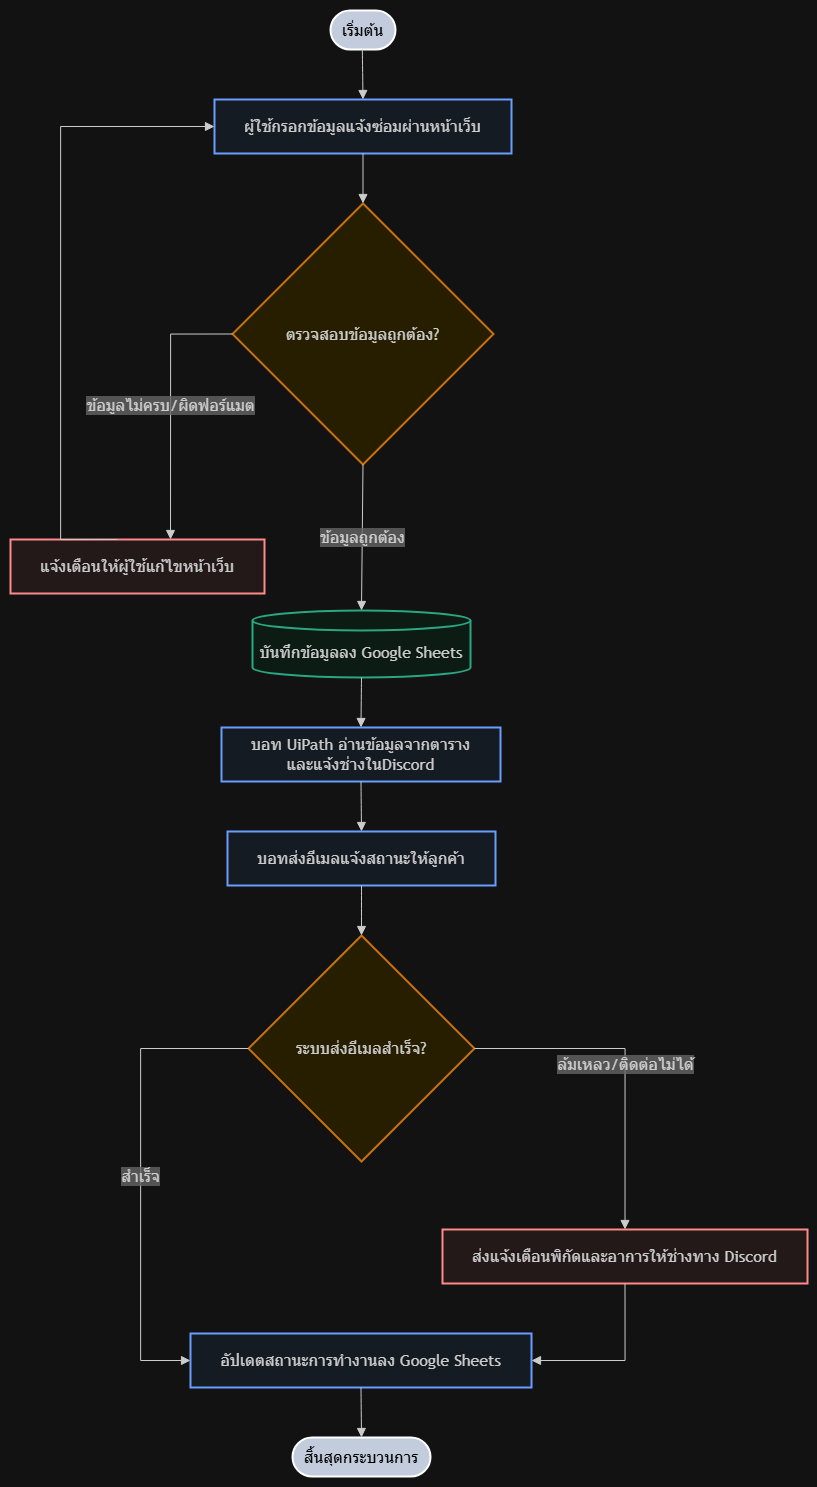

The diagram above was exported from draw.io. Its source (the exported page's mxGraphModel, read from the mxfile embedded in the PNG):
<mxGraphModel dx="2189" dy="1520" grid="1" gridSize="10" guides="1" tooltips="1" connect="1" arrows="1" fold="1" page="1" pageScale="1" pageWidth="827" pageHeight="1169" math="0" shadow="0">
  <root>
    <mxCell id="0" />
    <mxCell id="1" parent="0" />
    <UserObject label="" mermaidData="{&#10;  &quot;data&quot;: &quot;graph TD\n    Start([เริ่มต้น]) --&gt; A[ผู้ใช้กรอกข้อมูลแจ้งซ่อมผ่านหน้าเว็บ]\n    A --&gt; B{ตรวจสอบข้อมูลถูกต้อง?}\n    \n    B -- ข้อมูลไม่ครบ/ผิดฟอร์แมต --&gt; C[แจ้งเตือนให้ผู้ใช้แก้ไขหน้าเว็บ]\n    C --&gt; A\n    \n    B -- ข้อมูลถูกต้อง --&gt; D[(บันทึกข้อมูลลง Google Sheets)]\n    \n    D --&gt; E[บอท UiPath อ่านข้อมูลจากตาราง]\n    E --&gt; F[บอทส่งอีเมลแจ้งสถานะให้ลูกค้า]\n    \n    F --&gt; G{ระบบส่งอีเมลสำเร็จ?}\n    \n    G -- ล้มเหลว/ติดต่อไม่ได้ --&gt; H[ส่งแจ้งเตือนพิกัดและอาการให้ช่างทาง Discord]\n    H --&gt; I\n    \n    G -- สำเร็จ --&gt; I[อัปเดตสถานะการทำงานลง Google Sheets]\n    \n    I --&gt; End([สิ้นสุดกระบวนการ])\n\n    %% กำหนดสีสันให้กล่องดูสวยงาม (Optional)\n    classDef startend fill:#1e293b,stroke:#000,stroke-width:2px,color:#fff;\n    classDef process fill:#eff6ff,stroke:#2563eb,stroke-width:2px;\n    classDef decision fill:#fef3c7,stroke:#d97706,stroke-width:2px;\n    classDef database fill:#ecfdf5,stroke:#059669,stroke-width:2px;\n    classDef alert fill:#fef2f2,stroke:#dc2626,stroke-width:2px;\n\n    class Start,End startend;\n    class A,E,F,I process;\n    class B,G decision;\n    class D database;\n    class C,H alert;&quot;,&#10;  &quot;config&quot;: null&#10;}" id="G2smqh5EdRMEj26-dX5k-1">
      <mxCell connectable="0" parent="1" style="group;transparentBounds=1;editIcon=1;lockedGroup=0;groupPadding=10;" vertex="1">
        <mxGeometry as="geometry" />
      </mxCell>
    </UserObject>
    <UserObject label="เริ่มต้น" mermaidId="n:Start" mermaidBaseStyle="html=1;rounded=1;whiteSpace=wrap;arcSize=50;strokeWidth=2;fillColor=#1e293b;strokeColor=default;fontColor=#fff;fontFamily=Trebuchet MS,Verdana,Arial,sans-serif;fontSize=16;" mermaidBaseValue="เริ่มต้น" id="G2smqh5EdRMEj26-dX5k-2">
      <mxCell parent="G2smqh5EdRMEj26-dX5k-1" style="html=1;rounded=1;whiteSpace=wrap;arcSize=50;strokeWidth=2;fillColor=#1e293b;strokeColor=default;fontColor=#fff;fontFamily=Trebuchet MS,Verdana,Arial,sans-serif;fontSize=16;" vertex="1">
        <mxGeometry height="39" width="65" x="350" y="30" as="geometry" />
      </mxCell>
    </UserObject>
    <UserObject label="ผู้ใช้กรอกข้อมูลแจ้งซ่อมผ่านหน้าเว็บ" mermaidId="n:A" mermaidBaseStyle="html=1;whiteSpace=wrap;strokeWidth=2;fillColor=#eff6ff;strokeColor=#2563eb;fontColor=light-dark(#333333,#cccccc);fontFamily=Trebuchet MS,Verdana,Arial,sans-serif;fontSize=16;" mermaidBaseValue="ผู้ใช้กรอกข้อมูลแจ้งซ่อมผ่านหน้าเว็บ" id="G2smqh5EdRMEj26-dX5k-3">
      <mxCell parent="G2smqh5EdRMEj26-dX5k-1" style="html=1;whiteSpace=wrap;strokeWidth=2;fillColor=#eff6ff;strokeColor=#2563eb;fontColor=light-dark(#333333,#cccccc);fontFamily=Trebuchet MS,Verdana,Arial,sans-serif;fontSize=16;" vertex="1">
        <mxGeometry height="54" width="297" x="234" y="119" as="geometry" />
      </mxCell>
    </UserObject>
    <UserObject label="ตรวจสอบข้อมูลถูกต้อง?" mermaidId="n:B" mermaidBaseStyle="rhombus;html=1;strokeWidth=2;whiteSpace=wrap;fillColor=#fef3c7;strokeColor=#d97706;fontColor=light-dark(#333333,#cccccc);fontFamily=Trebuchet MS,Verdana,Arial,sans-serif;fontSize=16;" mermaidBaseValue="ตรวจสอบข้อมูลถูกต้อง?" id="G2smqh5EdRMEj26-dX5k-4">
      <mxCell parent="G2smqh5EdRMEj26-dX5k-1" style="rhombus;html=1;strokeWidth=2;whiteSpace=wrap;fillColor=#fef3c7;strokeColor=#d97706;fontColor=light-dark(#333333,#cccccc);fontFamily=Trebuchet MS,Verdana,Arial,sans-serif;fontSize=16;" vertex="1">
        <mxGeometry height="261" width="261" x="252" y="223" as="geometry" />
      </mxCell>
    </UserObject>
    <UserObject label="แจ้งเตือนให้ผู้ใช้แก้ไขหน้าเว็บ" mermaidId="n:C" mermaidBaseStyle="html=1;whiteSpace=wrap;strokeWidth=2;fillColor=#fef2f2;strokeColor=#dc2626;fontColor=light-dark(#333333,#cccccc);fontFamily=Trebuchet MS,Verdana,Arial,sans-serif;fontSize=16;" mermaidBaseValue="แจ้งเตือนให้ผู้ใช้แก้ไขหน้าเว็บ" id="G2smqh5EdRMEj26-dX5k-5">
      <mxCell parent="G2smqh5EdRMEj26-dX5k-1" style="html=1;whiteSpace=wrap;strokeWidth=2;fillColor=#fef2f2;strokeColor=#dc2626;fontColor=light-dark(#333333,#cccccc);fontFamily=Trebuchet MS,Verdana,Arial,sans-serif;fontSize=16;" vertex="1">
        <mxGeometry height="54" width="254" x="30" y="559" as="geometry" />
      </mxCell>
    </UserObject>
    <UserObject label="บันทึกข้อมูลลง Google Sheets" mermaidId="n:D" mermaidBaseStyle="html=1;shape=cylinder3;boundedLbl=1;backgroundOutline=1;size=10;strokeWidth=2;whiteSpace=wrap;fillColor=#ecfdf5;strokeColor=#059669;fontColor=light-dark(#333333,#cccccc);fontFamily=Trebuchet MS,Verdana,Arial,sans-serif;fontSize=16;" mermaidBaseValue="บันทึกข้อมูลลง Google Sheets" id="G2smqh5EdRMEj26-dX5k-6">
      <mxCell parent="G2smqh5EdRMEj26-dX5k-1" style="html=1;shape=cylinder3;boundedLbl=1;backgroundOutline=1;size=10;strokeWidth=2;whiteSpace=wrap;fillColor=#ecfdf5;strokeColor=#059669;fontColor=light-dark(#333333,#cccccc);fontFamily=Trebuchet MS,Verdana,Arial,sans-serif;fontSize=16;" vertex="1">
        <mxGeometry height="67" width="218" x="272" y="630" as="geometry" />
      </mxCell>
    </UserObject>
    <UserObject label="บอท UiPath อ่านข้อมูลจากตาราง&lt;div&gt;และแจ้งช่างในDiscord&lt;/div&gt;" mermaidId="n:E" mermaidBaseStyle="html=1;whiteSpace=wrap;strokeWidth=2;fillColor=#eff6ff;strokeColor=#2563eb;fontColor=light-dark(#333333,#cccccc);fontFamily=Trebuchet MS,Verdana,Arial,sans-serif;fontSize=16;" mermaidBaseValue="บอท UiPath อ่านข้อมูลจากตาราง" id="G2smqh5EdRMEj26-dX5k-7">
      <mxCell parent="G2smqh5EdRMEj26-dX5k-1" style="html=1;whiteSpace=wrap;strokeWidth=2;fillColor=#eff6ff;strokeColor=#2563eb;fontColor=light-dark(#333333,#cccccc);fontFamily=Trebuchet MS,Verdana,Arial,sans-serif;fontSize=16;" vertex="1">
        <mxGeometry height="54" width="279" x="241" y="747" as="geometry" />
      </mxCell>
    </UserObject>
    <UserObject label="บอทส่งอีเมลแจ้งสถานะให้ลูกค้า" mermaidId="n:F" mermaidBaseStyle="html=1;whiteSpace=wrap;strokeWidth=2;fillColor=#eff6ff;strokeColor=#2563eb;fontColor=light-dark(#333333,#cccccc);fontFamily=Trebuchet MS,Verdana,Arial,sans-serif;fontSize=16;" mermaidBaseValue="บอทส่งอีเมลแจ้งสถานะให้ลูกค้า" id="G2smqh5EdRMEj26-dX5k-8">
      <mxCell parent="G2smqh5EdRMEj26-dX5k-1" style="html=1;whiteSpace=wrap;strokeWidth=2;fillColor=#eff6ff;strokeColor=#2563eb;fontColor=light-dark(#333333,#cccccc);fontFamily=Trebuchet MS,Verdana,Arial,sans-serif;fontSize=16;" vertex="1">
        <mxGeometry height="54" width="268" x="247" y="851" as="geometry" />
      </mxCell>
    </UserObject>
    <UserObject label="ระบบส่งอีเมลสำเร็จ?" mermaidId="n:G" mermaidBaseStyle="rhombus;html=1;strokeWidth=2;whiteSpace=wrap;fillColor=#fef3c7;strokeColor=#d97706;fontColor=light-dark(#333333,#cccccc);fontFamily=Trebuchet MS,Verdana,Arial,sans-serif;fontSize=16;" mermaidBaseValue="ระบบส่งอีเมลสำเร็จ?" id="G2smqh5EdRMEj26-dX5k-9">
      <mxCell parent="G2smqh5EdRMEj26-dX5k-1" style="rhombus;html=1;strokeWidth=2;whiteSpace=wrap;fillColor=#fef3c7;strokeColor=#d97706;fontColor=light-dark(#333333,#cccccc);fontFamily=Trebuchet MS,Verdana,Arial,sans-serif;fontSize=16;" vertex="1">
        <mxGeometry height="226" width="226" x="268" y="955" as="geometry" />
      </mxCell>
    </UserObject>
    <UserObject label="ส่งแจ้งเตือนพิกัดและอาการให้ช่างทาง Discord" mermaidId="n:H" mermaidBaseStyle="html=1;whiteSpace=wrap;strokeWidth=2;fillColor=#fef2f2;strokeColor=#dc2626;fontColor=light-dark(#333333,#cccccc);fontFamily=Trebuchet MS,Verdana,Arial,sans-serif;fontSize=16;" mermaidBaseValue="ส่งแจ้งเตือนพิกัดและอาการให้ช่างทาง Discord" id="G2smqh5EdRMEj26-dX5k-10">
      <mxCell parent="G2smqh5EdRMEj26-dX5k-1" style="html=1;whiteSpace=wrap;strokeWidth=2;fillColor=#fef2f2;strokeColor=#dc2626;fontColor=light-dark(#333333,#cccccc);fontFamily=Trebuchet MS,Verdana,Arial,sans-serif;fontSize=16;" vertex="1">
        <mxGeometry height="54" width="365" x="462" y="1249" as="geometry" />
      </mxCell>
    </UserObject>
    <UserObject label="อัปเดตสถานะการทำงานลง Google Sheets" mermaidId="n:I" mermaidBaseStyle="html=1;whiteSpace=wrap;strokeWidth=2;fillColor=#eff6ff;strokeColor=#2563eb;fontColor=light-dark(#333333,#cccccc);fontFamily=Trebuchet MS,Verdana,Arial,sans-serif;fontSize=16;" mermaidBaseValue="อัปเดตสถานะการทำงานลง Google Sheets" id="G2smqh5EdRMEj26-dX5k-11">
      <mxCell parent="G2smqh5EdRMEj26-dX5k-1" style="html=1;whiteSpace=wrap;strokeWidth=2;fillColor=#eff6ff;strokeColor=#2563eb;fontColor=light-dark(#333333,#cccccc);fontFamily=Trebuchet MS,Verdana,Arial,sans-serif;fontSize=16;" vertex="1">
        <mxGeometry height="54" width="341" x="210" y="1353" as="geometry" />
      </mxCell>
    </UserObject>
    <UserObject label="สิ้นสุดกระบวนการ" mermaidId="n:End" mermaidBaseStyle="html=1;rounded=1;whiteSpace=wrap;arcSize=50;strokeWidth=2;fillColor=#1e293b;strokeColor=default;fontColor=#fff;fontFamily=Trebuchet MS,Verdana,Arial,sans-serif;fontSize=16;" mermaidBaseValue="สิ้นสุดกระบวนการ" id="G2smqh5EdRMEj26-dX5k-12">
      <mxCell parent="G2smqh5EdRMEj26-dX5k-1" style="html=1;rounded=1;whiteSpace=wrap;arcSize=50;strokeWidth=2;fillColor=#1e293b;strokeColor=default;fontColor=#fff;fontFamily=Trebuchet MS,Verdana,Arial,sans-serif;fontSize=16;" vertex="1">
        <mxGeometry height="39" width="138" x="312" y="1457" as="geometry" />
      </mxCell>
    </UserObject>
    <UserObject label="" mermaidId="e:Start-&gt;A#0" mermaidBaseStyle="curved=1;startArrow=none;endArrow=block;endSize=7;strokeColor=light-dark(#333333,#cccccc);exitX=0.49;exitY=1;entryX=0.5;entryY=0;" mermaidBaseValue="" id="G2smqh5EdRMEj26-dX5k-13">
      <mxCell edge="1" parent="G2smqh5EdRMEj26-dX5k-1" source="G2smqh5EdRMEj26-dX5k-2" style="curved=1;startArrow=none;endArrow=block;endSize=7;strokeColor=light-dark(#333333,#cccccc);exitX=0.49;exitY=1;entryX=0.5;entryY=0;rounded=0;" target="G2smqh5EdRMEj26-dX5k-3">
        <mxGeometry relative="1" as="geometry">
          <Array as="points" />
        </mxGeometry>
      </mxCell>
    </UserObject>
    <UserObject label="" mermaidId="e:A-&gt;B#0" mermaidBaseStyle="curved=1;startArrow=none;endArrow=block;endSize=7;strokeColor=light-dark(#333333,#cccccc);exitX=0.64;exitY=1;entryX=0.5;entryY=0;" mermaidBaseValue="" id="G2smqh5EdRMEj26-dX5k-14">
      <mxCell edge="1" parent="G2smqh5EdRMEj26-dX5k-1" source="G2smqh5EdRMEj26-dX5k-3" style="startArrow=none;endArrow=block;endSize=7;strokeColor=light-dark(#333333,#cccccc);exitX=0.5;exitY=1;entryX=0.5;entryY=0;rounded=0;edgeStyle=orthogonalEdgeStyle;exitDx=0;exitDy=0;" target="G2smqh5EdRMEj26-dX5k-4">
        <mxGeometry relative="1" as="geometry" />
      </mxCell>
    </UserObject>
    <UserObject label="ข้อมูลไม่ครบ/ผิดฟอร์แมต" mermaidId="e:B-&gt;C#0" mermaidBaseStyle="curved=1;startArrow=none;endArrow=block;endSize=7;strokeColor=light-dark(#333333,#cccccc);html=1;fontSize=16;labelBackgroundColor=light-dark(#E8E8E88D,#2a2a2a8D);fontFamily=Trebuchet MS,Verdana,Arial,sans-serif;fontColor=light-dark(#333333,#cccccc);exitX=0.07;exitY=1;entryX=0.63;entryY=0;" mermaidBaseValue="ข้อมูลไม่ครบ/ผิดฟอร์แมต" id="G2smqh5EdRMEj26-dX5k-15">
      <mxCell edge="1" parent="G2smqh5EdRMEj26-dX5k-1" source="G2smqh5EdRMEj26-dX5k-4" style="startArrow=none;endArrow=block;endSize=7;strokeColor=light-dark(#333333,#cccccc);html=1;fontSize=16;labelBackgroundColor=light-dark(#E8E8E88D,#2a2a2a8D);fontFamily=Trebuchet MS,Verdana,Arial,sans-serif;fontColor=light-dark(#333333,#cccccc);entryX=0.63;entryY=0;rounded=0;edgeStyle=orthogonalEdgeStyle;exitX=0;exitY=0.5;exitDx=0;exitDy=0;" target="G2smqh5EdRMEj26-dX5k-5">
        <mxGeometry relative="1" as="geometry">
          <Array as="points">
            <mxPoint x="190" y="353.49" />
          </Array>
          <mxPoint x="250" y="350" as="sourcePoint" />
        </mxGeometry>
      </mxCell>
    </UserObject>
    <UserObject label="" mermaidId="e:C-&gt;A#0" mermaidBaseStyle="curved=1;startArrow=none;endArrow=block;endSize=7;strokeColor=light-dark(#333333,#cccccc);exitX=0.42;exitY=0;entryX=0.16;entryY=1;" mermaidBaseValue="" id="G2smqh5EdRMEj26-dX5k-16">
      <mxCell edge="1" parent="G2smqh5EdRMEj26-dX5k-1" source="G2smqh5EdRMEj26-dX5k-5" style="startArrow=none;endArrow=block;endSize=7;strokeColor=light-dark(#333333,#cccccc);exitX=0.42;exitY=0;entryX=0;entryY=0.5;rounded=0;entryDx=0;entryDy=0;edgeStyle=orthogonalEdgeStyle;" target="G2smqh5EdRMEj26-dX5k-3">
        <mxGeometry relative="1" as="geometry">
          <Array as="points">
            <mxPoint x="80" y="559" />
            <mxPoint x="80" y="146" />
          </Array>
        </mxGeometry>
      </mxCell>
    </UserObject>
    <UserObject label="ข้อมูลถูกต้อง" mermaidId="e:B-&gt;D#0" mermaidBaseStyle="curved=1;startArrow=none;endArrow=block;endSize=7;strokeColor=light-dark(#333333,#cccccc);html=1;fontSize=16;labelBackgroundColor=light-dark(#E8E8E88D,#2a2a2a8D);fontFamily=Trebuchet MS,Verdana,Arial,sans-serif;fontColor=light-dark(#333333,#cccccc);exitX=0.72;exitY=1;entryX=0.5;entryY=0;" mermaidBaseValue="ข้อมูลถูกต้อง" id="G2smqh5EdRMEj26-dX5k-17">
      <mxCell edge="1" parent="G2smqh5EdRMEj26-dX5k-1" source="G2smqh5EdRMEj26-dX5k-4" style="startArrow=none;endArrow=block;endSize=7;strokeColor=light-dark(#333333,#cccccc);html=1;fontSize=16;labelBackgroundColor=light-dark(#E8E8E88D,#2a2a2a8D);fontFamily=Trebuchet MS,Verdana,Arial,sans-serif;fontColor=light-dark(#333333,#cccccc);exitX=0.5;exitY=1;entryX=0.5;entryY=0;rounded=0;exitDx=0;exitDy=0;" target="G2smqh5EdRMEj26-dX5k-6">
        <mxGeometry relative="1" as="geometry" />
      </mxCell>
    </UserObject>
    <UserObject label="" mermaidId="e:D-&gt;E#0" mermaidBaseStyle="curved=1;startArrow=none;endArrow=block;endSize=7;strokeColor=light-dark(#333333,#cccccc);exitX=0.5;exitY=1;entryX=0.5;entryY=0;" mermaidBaseValue="" id="G2smqh5EdRMEj26-dX5k-18">
      <mxCell edge="1" parent="G2smqh5EdRMEj26-dX5k-1" source="G2smqh5EdRMEj26-dX5k-6" style="curved=1;startArrow=none;endArrow=block;endSize=7;strokeColor=light-dark(#333333,#cccccc);exitX=0.5;exitY=1;entryX=0.5;entryY=0;rounded=0;" target="G2smqh5EdRMEj26-dX5k-7">
        <mxGeometry relative="1" as="geometry">
          <Array as="points" />
        </mxGeometry>
      </mxCell>
    </UserObject>
    <UserObject label="" mermaidId="e:E-&gt;F#0" mermaidBaseStyle="curved=1;startArrow=none;endArrow=block;endSize=7;strokeColor=light-dark(#333333,#cccccc);exitX=0.5;exitY=1;entryX=0.5;entryY=0;" mermaidBaseValue="" id="G2smqh5EdRMEj26-dX5k-19">
      <mxCell edge="1" parent="G2smqh5EdRMEj26-dX5k-1" source="G2smqh5EdRMEj26-dX5k-7" style="curved=1;startArrow=none;endArrow=block;endSize=7;strokeColor=light-dark(#333333,#cccccc);exitX=0.5;exitY=1;entryX=0.5;entryY=0;rounded=0;" target="G2smqh5EdRMEj26-dX5k-8">
        <mxGeometry relative="1" as="geometry">
          <Array as="points" />
        </mxGeometry>
      </mxCell>
    </UserObject>
    <UserObject label="" mermaidId="e:F-&gt;G#0" mermaidBaseStyle="curved=1;startArrow=none;endArrow=block;endSize=7;strokeColor=light-dark(#333333,#cccccc);exitX=0.5;exitY=1;entryX=0.5;entryY=0;" mermaidBaseValue="" id="G2smqh5EdRMEj26-dX5k-20">
      <mxCell edge="1" parent="G2smqh5EdRMEj26-dX5k-1" source="G2smqh5EdRMEj26-dX5k-8" style="curved=1;startArrow=none;endArrow=block;endSize=7;strokeColor=light-dark(#333333,#cccccc);exitX=0.5;exitY=1;entryX=0.5;entryY=0;rounded=0;" target="G2smqh5EdRMEj26-dX5k-9">
        <mxGeometry relative="1" as="geometry">
          <Array as="points" />
        </mxGeometry>
      </mxCell>
    </UserObject>
    <UserObject label="ล้มเหลว/ติดต่อไม่ได้" mermaidId="e:G-&gt;H#0" mermaidBaseStyle="curved=1;startArrow=none;endArrow=block;endSize=7;strokeColor=light-dark(#333333,#cccccc);html=1;fontSize=16;labelBackgroundColor=light-dark(#E8E8E88D,#2a2a2a8D);fontFamily=Trebuchet MS,Verdana,Arial,sans-serif;fontColor=light-dark(#333333,#cccccc);exitX=0.9;exitY=1;entryX=0.5;entryY=0;" mermaidBaseValue="ล้มเหลว/ติดต่อไม่ได้" id="G2smqh5EdRMEj26-dX5k-21">
      <mxCell edge="1" parent="G2smqh5EdRMEj26-dX5k-1" source="G2smqh5EdRMEj26-dX5k-9" style="startArrow=none;endArrow=block;endSize=7;strokeColor=light-dark(#333333,#cccccc);html=1;fontSize=16;labelBackgroundColor=light-dark(#E8E8E88D,#2a2a2a8D);fontFamily=Trebuchet MS,Verdana,Arial,sans-serif;fontColor=light-dark(#333333,#cccccc);entryX=0.5;entryY=0;rounded=0;exitX=1;exitY=0.5;exitDx=0;exitDy=0;edgeStyle=orthogonalEdgeStyle;" target="G2smqh5EdRMEj26-dX5k-10">
        <mxGeometry relative="1" as="geometry">
          <mxPoint x="500" y="1068" as="sourcePoint" />
        </mxGeometry>
      </mxCell>
    </UserObject>
    <UserObject label="" mermaidId="e:H-&gt;I#0" mermaidBaseStyle="curved=1;startArrow=none;endArrow=block;endSize=7;strokeColor=light-dark(#333333,#cccccc);exitX=0.5;exitY=1;entryX=0.68;entryY=0;" mermaidBaseValue="" id="G2smqh5EdRMEj26-dX5k-22">
      <mxCell edge="1" parent="G2smqh5EdRMEj26-dX5k-1" source="G2smqh5EdRMEj26-dX5k-10" style="startArrow=none;endArrow=block;endSize=7;strokeColor=light-dark(#333333,#cccccc);exitX=0.5;exitY=1;entryX=1;entryY=0.5;rounded=0;edgeStyle=orthogonalEdgeStyle;entryDx=0;entryDy=0;" target="G2smqh5EdRMEj26-dX5k-11">
        <mxGeometry relative="1" as="geometry" />
      </mxCell>
    </UserObject>
    <UserObject label="สำเร็จ" mermaidId="e:G-&gt;I#0" mermaidBaseStyle="curved=1;startArrow=none;endArrow=block;endSize=7;strokeColor=light-dark(#333333,#cccccc);html=1;fontSize=16;labelBackgroundColor=light-dark(#E8E8E88D,#2a2a2a8D);fontFamily=Trebuchet MS,Verdana,Arial,sans-serif;fontColor=light-dark(#333333,#cccccc);exitX=0.1;exitY=1;entryX=0.32;entryY=0;" mermaidBaseValue="สำเร็จ" id="G2smqh5EdRMEj26-dX5k-23">
      <mxCell edge="1" parent="G2smqh5EdRMEj26-dX5k-1" source="G2smqh5EdRMEj26-dX5k-9" style="startArrow=none;endArrow=block;endSize=7;strokeColor=light-dark(#333333,#cccccc);html=1;fontSize=16;labelBackgroundColor=light-dark(#E8E8E88D,#2a2a2a8D);fontFamily=Trebuchet MS,Verdana,Arial,sans-serif;fontColor=light-dark(#333333,#cccccc);rounded=0;exitX=0;exitY=0.5;exitDx=0;exitDy=0;edgeStyle=orthogonalEdgeStyle;entryX=0;entryY=0.5;entryDx=0;entryDy=0;" target="G2smqh5EdRMEj26-dX5k-11">
        <mxGeometry relative="1" as="geometry">
          <Array as="points">
            <mxPoint x="160" y="1068.04" />
            <mxPoint x="160" y="1380.04" />
          </Array>
          <mxPoint x="262" y="1060" as="sourcePoint" />
          <mxPoint x="210" y="1390" as="targetPoint" />
        </mxGeometry>
      </mxCell>
    </UserObject>
    <UserObject label="" mermaidId="e:I-&gt;End#0" mermaidBaseStyle="curved=1;startArrow=none;endArrow=block;endSize=7;strokeColor=light-dark(#333333,#cccccc);exitX=0.5;exitY=1;entryX=0.5;entryY=0;" mermaidBaseValue="" id="G2smqh5EdRMEj26-dX5k-24">
      <mxCell edge="1" parent="G2smqh5EdRMEj26-dX5k-1" source="G2smqh5EdRMEj26-dX5k-11" style="curved=1;startArrow=none;endArrow=block;endSize=7;strokeColor=light-dark(#333333,#cccccc);exitX=0.5;exitY=1;entryX=0.5;entryY=0;rounded=0;" target="G2smqh5EdRMEj26-dX5k-12">
        <mxGeometry relative="1" as="geometry">
          <Array as="points" />
        </mxGeometry>
      </mxCell>
    </UserObject>
  </root>
</mxGraphModel>